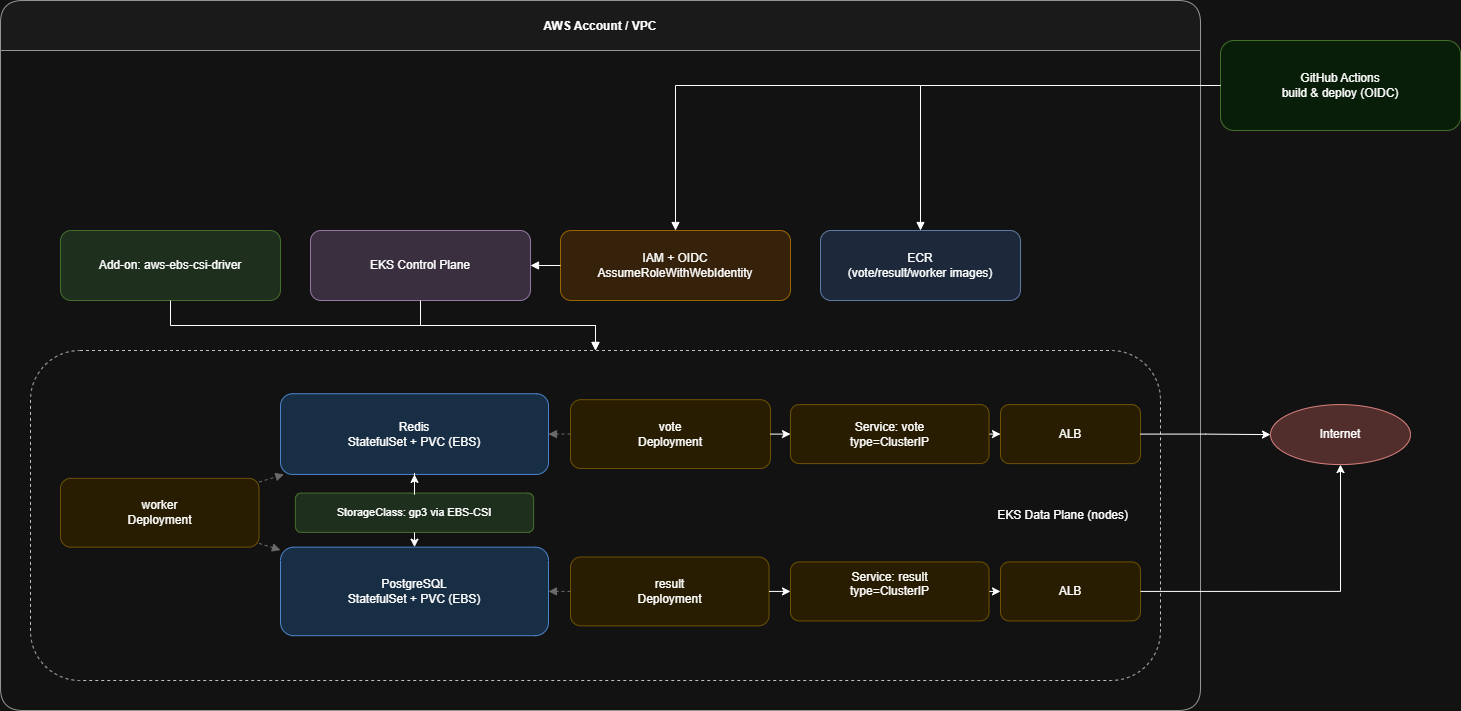

The diagram above was exported from draw.io. Its source (the exported page's mxGraphModel, read from the mxfile embedded in the PNG):
<mxGraphModel dx="1708" dy="850" grid="1" gridSize="10" guides="1" tooltips="1" connect="1" arrows="1" fold="1" page="1" pageScale="1" pageWidth="850" pageHeight="1100" math="0" shadow="0">
  <root>
    <mxCell id="0" />
    <mxCell id="1" parent="0" />
    <mxCell id="L14wQlktNRP9_q06GjzK-1" value="AWS Account / VPC" style="swimlane;rounded=1;fontStyle=1;horizontal=1;startSize=50;fillColor=#f5f5f5;strokeColor=#666666;" parent="1" vertex="1">
      <mxGeometry x="60" y="220" width="1200" height="710" as="geometry">
        <mxRectangle x="20" y="20" width="150" height="30" as="alternateBounds" />
      </mxGeometry>
    </mxCell>
    <mxCell id="L14wQlktNRP9_q06GjzK-2" value="ECR&#10;(vote/result/worker images)" style="rounded=1;whiteSpace=wrap;html=1;fillColor=#dae8fc;strokeColor=#6c8ebf;" parent="L14wQlktNRP9_q06GjzK-1" vertex="1">
      <mxGeometry x="820" y="230" width="200" height="70" as="geometry" />
    </mxCell>
    <mxCell id="L14wQlktNRP9_q06GjzK-3" value="IAM + OIDC&#10;AssumeRoleWithWebIdentity" style="rounded=1;whiteSpace=wrap;html=1;fillColor=#ffe6cc;strokeColor=#d79b00;" parent="L14wQlktNRP9_q06GjzK-1" vertex="1">
      <mxGeometry x="560" y="230" width="230" height="70" as="geometry" />
    </mxCell>
    <mxCell id="L14wQlktNRP9_q06GjzK-4" value="EKS Control Plane" style="rounded=1;whiteSpace=wrap;html=1;fillColor=#e1d5e7;strokeColor=#9673a6;" parent="L14wQlktNRP9_q06GjzK-1" vertex="1">
      <mxGeometry x="310" y="230" width="220" height="70" as="geometry" />
    </mxCell>
    <mxCell id="L14wQlktNRP9_q06GjzK-5" value="Add-on: aws-ebs-csi-driver" style="rounded=1;whiteSpace=wrap;html=1;fillColor=#d5e8d4;strokeColor=#82b366;" parent="L14wQlktNRP9_q06GjzK-1" vertex="1">
      <mxGeometry x="60" y="230" width="220" height="70" as="geometry" />
    </mxCell>
    <mxCell id="L14wQlktNRP9_q06GjzK-19" style="endArrow=block;edgeStyle=orthogonalEdgeStyle;rounded=0;" parent="L14wQlktNRP9_q06GjzK-1" source="L14wQlktNRP9_q06GjzK-3" target="L14wQlktNRP9_q06GjzK-4" edge="1">
      <mxGeometry relative="1" as="geometry" />
    </mxCell>
    <mxCell id="L14wQlktNRP9_q06GjzK-20" style="endArrow=block;edgeStyle=orthogonalEdgeStyle;rounded=0;" parent="L14wQlktNRP9_q06GjzK-1" source="L14wQlktNRP9_q06GjzK-4" target="L14wQlktNRP9_q06GjzK-6" edge="1">
      <mxGeometry relative="1" as="geometry" />
    </mxCell>
    <mxCell id="L14wQlktNRP9_q06GjzK-21" style="endArrow=block;edgeStyle=orthogonalEdgeStyle;rounded=0;" parent="L14wQlktNRP9_q06GjzK-1" source="L14wQlktNRP9_q06GjzK-5" target="L14wQlktNRP9_q06GjzK-6" edge="1">
      <mxGeometry relative="1" as="geometry" />
    </mxCell>
    <mxCell id="L14wQlktNRP9_q06GjzK-38" value="" style="group" parent="L14wQlktNRP9_q06GjzK-1" vertex="1" connectable="0">
      <mxGeometry x="30" y="350" width="1168.5061946902656" height="330" as="geometry" />
    </mxCell>
    <mxCell id="L14wQlktNRP9_q06GjzK-6" value="EKS Data Plane (nodes)" style="rounded=1;whiteSpace=wrap;html=1;fillColor=#ffffff;strokeColor=#333333;dashed=1;container=0;align=right;spacingRight=30;" parent="L14wQlktNRP9_q06GjzK-38" vertex="1">
      <mxGeometry width="1130" height="330" as="geometry" />
    </mxCell>
    <mxCell id="L14wQlktNRP9_q06GjzK-7" value="vote&#10;Deployment" style="rounded=1;whiteSpace=wrap;html=1;fillColor=#fff2cc;strokeColor=#d6b656;" parent="L14wQlktNRP9_q06GjzK-38" vertex="1">
      <mxGeometry x="540" y="49.17" width="200" height="68.83" as="geometry" />
    </mxCell>
    <mxCell id="VENHv3XTt91tPVJh9Tcl-21" style="edgeStyle=orthogonalEdgeStyle;rounded=0;orthogonalLoop=1;jettySize=auto;html=1;exitX=1;exitY=0.5;exitDx=0;exitDy=0;entryX=0;entryY=0.5;entryDx=0;entryDy=0;" edge="1" parent="L14wQlktNRP9_q06GjzK-38" source="L14wQlktNRP9_q06GjzK-8" target="VENHv3XTt91tPVJh9Tcl-19">
      <mxGeometry relative="1" as="geometry" />
    </mxCell>
    <mxCell id="L14wQlktNRP9_q06GjzK-8" value="Service: vote&lt;br&gt;type=ClusterIP" style="rounded=1;whiteSpace=wrap;html=1;fillColor=#fff2cc;strokeColor=#d6b656;" parent="L14wQlktNRP9_q06GjzK-38" vertex="1">
      <mxGeometry x="760.0019469026548" y="54.083333333333314" width="198.5061946902655" height="58.999999999999986" as="geometry" />
    </mxCell>
    <mxCell id="L14wQlktNRP9_q06GjzK-9" value="result&#10;Deployment" style="rounded=1;whiteSpace=wrap;html=1;fillColor=#fff2cc;strokeColor=#d6b656;" parent="L14wQlktNRP9_q06GjzK-38" vertex="1">
      <mxGeometry x="540.0038938053096" y="206.5" width="198.5061946902655" height="68.83333333333331" as="geometry" />
    </mxCell>
    <mxCell id="VENHv3XTt91tPVJh9Tcl-22" style="edgeStyle=orthogonalEdgeStyle;rounded=0;orthogonalLoop=1;jettySize=auto;html=1;exitX=1;exitY=0.5;exitDx=0;exitDy=0;entryX=0;entryY=0.5;entryDx=0;entryDy=0;" edge="1" parent="L14wQlktNRP9_q06GjzK-38" source="L14wQlktNRP9_q06GjzK-10" target="VENHv3XTt91tPVJh9Tcl-20">
      <mxGeometry relative="1" as="geometry" />
    </mxCell>
    <mxCell id="L14wQlktNRP9_q06GjzK-10" value="Service: result&lt;br&gt;type=ClusterIP&lt;div&gt;&lt;br&gt;&lt;/div&gt;" style="rounded=1;whiteSpace=wrap;html=1;fillColor=#fff2cc;strokeColor=#d6b656;" parent="L14wQlktNRP9_q06GjzK-38" vertex="1">
      <mxGeometry x="760.0019469026548" y="211.41666666666663" width="198.5061946902655" height="58.999999999999986" as="geometry" />
    </mxCell>
    <mxCell id="L14wQlktNRP9_q06GjzK-11" value="worker&#10;Deployment" style="rounded=1;whiteSpace=wrap;html=1;fillColor=#fff2cc;strokeColor=#d6b656;" parent="L14wQlktNRP9_q06GjzK-38" vertex="1">
      <mxGeometry x="29.996548672566377" y="127.83333333333337" width="198.5061946902655" height="68.83333333333331" as="geometry" />
    </mxCell>
    <mxCell id="L14wQlktNRP9_q06GjzK-12" value="PostgreSQL&#10;StatefulSet + PVC (EBS)" style="rounded=1;whiteSpace=wrap;html=1;fillColor=#cce5ff;strokeColor=#4a89dc;" parent="L14wQlktNRP9_q06GjzK-38" vertex="1">
      <mxGeometry x="250.00398230088496" y="196.66666666666663" width="267.98336283185847" height="88.49999999999999" as="geometry" />
    </mxCell>
    <mxCell id="L14wQlktNRP9_q06GjzK-13" value="Redis&#10;StatefulSet + PVC (EBS)" style="rounded=1;whiteSpace=wrap;html=1;fillColor=#cce5ff;strokeColor=#4a89dc;" parent="L14wQlktNRP9_q06GjzK-38" vertex="1">
      <mxGeometry x="250.01" y="43.25" width="267.98" height="80.67" as="geometry" />
    </mxCell>
    <mxCell id="L14wQlktNRP9_q06GjzK-14" value="StorageClass: gp3 via EBS-CSI" style="rounded=1;whiteSpace=wrap;html=1;fillColor=#d5e8d4;strokeColor=#82b366;fontSize=11;" parent="L14wQlktNRP9_q06GjzK-38" vertex="1">
      <mxGeometry x="264.8959292035399" y="142.58333333333337" width="238.20743362831857" height="39.33333333333333" as="geometry" />
    </mxCell>
    <mxCell id="L14wQlktNRP9_q06GjzK-34" style="edgeStyle=orthogonalEdgeStyle;rounded=0;orthogonalLoop=1;jettySize=auto;html=1;" parent="L14wQlktNRP9_q06GjzK-38" source="L14wQlktNRP9_q06GjzK-7" target="L14wQlktNRP9_q06GjzK-8" edge="1">
      <mxGeometry relative="1" as="geometry" />
    </mxCell>
    <mxCell id="L14wQlktNRP9_q06GjzK-32" style="edgeStyle=orthogonalEdgeStyle;rounded=0;orthogonalLoop=1;jettySize=auto;html=1;exitX=1;exitY=0.5;exitDx=0;exitDy=0;entryX=0;entryY=0.5;entryDx=0;entryDy=0;" parent="L14wQlktNRP9_q06GjzK-38" source="L14wQlktNRP9_q06GjzK-9" target="L14wQlktNRP9_q06GjzK-10" edge="1">
      <mxGeometry relative="1" as="geometry" />
    </mxCell>
    <mxCell id="L14wQlktNRP9_q06GjzK-16" style="dashed=1;endArrow=block;strokeColor=#999999;" parent="L14wQlktNRP9_q06GjzK-38" source="L14wQlktNRP9_q06GjzK-11" target="L14wQlktNRP9_q06GjzK-12" edge="1">
      <mxGeometry relative="1" as="geometry" />
    </mxCell>
    <mxCell id="L14wQlktNRP9_q06GjzK-18" style="dashed=1;endArrow=block;strokeColor=#999999;" parent="L14wQlktNRP9_q06GjzK-38" source="L14wQlktNRP9_q06GjzK-9" target="L14wQlktNRP9_q06GjzK-12" edge="1">
      <mxGeometry relative="1" as="geometry" />
    </mxCell>
    <mxCell id="L14wQlktNRP9_q06GjzK-15" style="dashed=1;endArrow=block;strokeColor=#999999;" parent="L14wQlktNRP9_q06GjzK-38" source="L14wQlktNRP9_q06GjzK-11" target="L14wQlktNRP9_q06GjzK-13" edge="1">
      <mxGeometry relative="1" as="geometry" />
    </mxCell>
    <mxCell id="L14wQlktNRP9_q06GjzK-17" style="dashed=1;endArrow=block;strokeColor=#999999;" parent="L14wQlktNRP9_q06GjzK-38" source="L14wQlktNRP9_q06GjzK-7" target="L14wQlktNRP9_q06GjzK-13" edge="1">
      <mxGeometry relative="1" as="geometry" />
    </mxCell>
    <mxCell id="L14wQlktNRP9_q06GjzK-35" style="edgeStyle=orthogonalEdgeStyle;rounded=0;orthogonalLoop=1;jettySize=auto;html=1;" parent="L14wQlktNRP9_q06GjzK-38" source="L14wQlktNRP9_q06GjzK-14" target="L14wQlktNRP9_q06GjzK-13" edge="1">
      <mxGeometry relative="1" as="geometry" />
    </mxCell>
    <mxCell id="L14wQlktNRP9_q06GjzK-37" style="edgeStyle=orthogonalEdgeStyle;rounded=0;orthogonalLoop=1;jettySize=auto;html=1;exitX=0.5;exitY=1;exitDx=0;exitDy=0;entryX=0.5;entryY=0;entryDx=0;entryDy=0;" parent="L14wQlktNRP9_q06GjzK-38" source="L14wQlktNRP9_q06GjzK-14" target="L14wQlktNRP9_q06GjzK-12" edge="1">
      <mxGeometry relative="1" as="geometry" />
    </mxCell>
    <mxCell id="VENHv3XTt91tPVJh9Tcl-19" value="ALB" style="rounded=1;whiteSpace=wrap;html=1;fillColor=#fff2cc;strokeColor=#d6b656;" vertex="1" parent="L14wQlktNRP9_q06GjzK-38">
      <mxGeometry x="970" y="54.09" width="140" height="59" as="geometry" />
    </mxCell>
    <mxCell id="VENHv3XTt91tPVJh9Tcl-20" value="ALB" style="rounded=1;whiteSpace=wrap;html=1;fillColor=#fff2cc;strokeColor=#d6b656;" vertex="1" parent="L14wQlktNRP9_q06GjzK-38">
      <mxGeometry x="970" y="211.42" width="140" height="59" as="geometry" />
    </mxCell>
    <mxCell id="L14wQlktNRP9_q06GjzK-22" value="Internet" style="ellipse;whiteSpace=wrap;html=1;fillColor=#f8cecc;strokeColor=#b85450;" parent="1" vertex="1">
      <mxGeometry x="1330" y="624.08" width="140" height="60" as="geometry" />
    </mxCell>
    <mxCell id="L14wQlktNRP9_q06GjzK-23" value="GitHub Actions&#10;build &amp; deploy (OIDC)" style="rounded=1;whiteSpace=wrap;html=1;fillColor=#e6ffe6;strokeColor=#82b366;" parent="1" vertex="1">
      <mxGeometry x="1280" y="260" width="240" height="90" as="geometry" />
    </mxCell>
    <mxCell id="L14wQlktNRP9_q06GjzK-24" style="endArrow=block;edgeStyle=orthogonalEdgeStyle;rounded=0;" parent="1" source="L14wQlktNRP9_q06GjzK-23" target="L14wQlktNRP9_q06GjzK-3" edge="1">
      <mxGeometry relative="1" as="geometry" />
    </mxCell>
    <mxCell id="L14wQlktNRP9_q06GjzK-25" style="endArrow=block;edgeStyle=orthogonalEdgeStyle;rounded=0;" parent="1" source="L14wQlktNRP9_q06GjzK-23" target="L14wQlktNRP9_q06GjzK-2" edge="1">
      <mxGeometry relative="1" as="geometry" />
    </mxCell>
    <mxCell id="VENHv3XTt91tPVJh9Tcl-23" style="edgeStyle=orthogonalEdgeStyle;rounded=0;orthogonalLoop=1;jettySize=auto;html=1;exitX=1;exitY=0.5;exitDx=0;exitDy=0;" edge="1" parent="1" source="VENHv3XTt91tPVJh9Tcl-19" target="L14wQlktNRP9_q06GjzK-22">
      <mxGeometry relative="1" as="geometry" />
    </mxCell>
    <mxCell id="VENHv3XTt91tPVJh9Tcl-24" style="edgeStyle=orthogonalEdgeStyle;rounded=0;orthogonalLoop=1;jettySize=auto;html=1;exitX=1;exitY=0.5;exitDx=0;exitDy=0;entryX=0.5;entryY=1;entryDx=0;entryDy=0;" edge="1" parent="1" source="VENHv3XTt91tPVJh9Tcl-20" target="L14wQlktNRP9_q06GjzK-22">
      <mxGeometry relative="1" as="geometry" />
    </mxCell>
  </root>
</mxGraphModel>